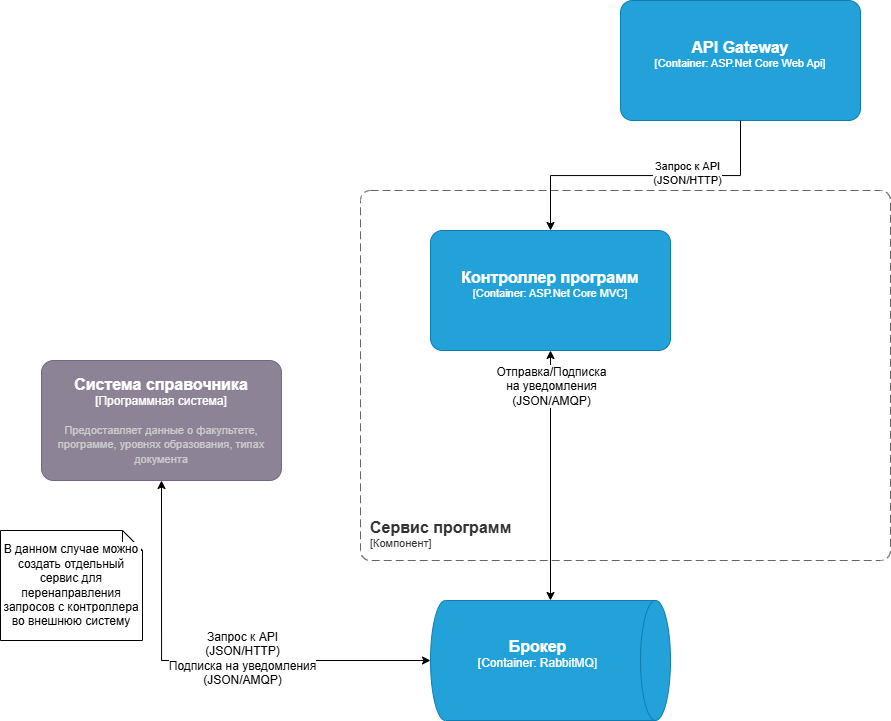

The diagram above was exported from draw.io. Its source (the exported page's mxGraphModel, read from the mxfile embedded in the PNG):
<mxGraphModel dx="1718" dy="972" grid="1" gridSize="10" guides="1" tooltips="1" connect="1" arrows="1" fold="1" page="1" pageScale="1" pageWidth="1654" pageHeight="2336" math="0" shadow="0">
  <root>
    <mxCell id="0" />
    <mxCell id="1" parent="0" />
    <object placeholders="1" c4Name="API Gateway" c4Type="Container" c4Technology="ASP.Net Core Web Api" c4Description="" label="&lt;font style=&quot;font-size: 16px&quot;&gt;&lt;b&gt;%c4Name%&lt;/b&gt;&lt;/font&gt;&lt;div&gt;[%c4Type%: %c4Technology%]&lt;/div&gt;&lt;br&gt;&lt;div&gt;&lt;font style=&quot;font-size: 11px&quot;&gt;&lt;font color=&quot;#E6E6E6&quot;&gt;%c4Description%&lt;/font&gt;&lt;/div&gt;" id="0BaRU6IuQRs0GU2pxAss-1">
      <mxCell style="rounded=1;whiteSpace=wrap;html=1;fontSize=11;labelBackgroundColor=none;fillColor=#23A2D9;fontColor=#ffffff;align=center;arcSize=10;strokeColor=#0E7DAD;metaEdit=1;resizable=0;points=[[0.25,0,0],[0.5,0,0],[0.75,0,0],[1,0.25,0],[1,0.5,0],[1,0.75,0],[0.75,1,0],[0.5,1,0],[0.25,1,0],[0,0.75,0],[0,0.5,0],[0,0.25,0]];" vertex="1" parent="1">
        <mxGeometry x="790" y="130" width="240" height="120" as="geometry" />
      </mxCell>
    </object>
    <object placeholders="1" c4Name="Сервис программ" c4Type="SystemScopeBoundary" c4Application="Компонент" label="&lt;font style=&quot;font-size: 16px&quot;&gt;&lt;b&gt;&lt;div style=&quot;text-align: left&quot;&gt;%c4Name%&lt;/div&gt;&lt;/b&gt;&lt;/font&gt;&lt;div style=&quot;text-align: left&quot;&gt;[%c4Application%]&lt;/div&gt;" id="0BaRU6IuQRs0GU2pxAss-2">
      <mxCell style="rounded=1;fontSize=11;whiteSpace=wrap;html=1;dashed=1;arcSize=20;fillColor=none;strokeColor=#666666;fontColor=#333333;labelBackgroundColor=none;align=left;verticalAlign=bottom;labelBorderColor=none;spacingTop=0;spacing=10;dashPattern=8 4;metaEdit=1;rotatable=0;perimeter=rectanglePerimeter;noLabel=0;labelPadding=0;allowArrows=0;connectable=0;expand=0;recursiveResize=0;editable=1;pointerEvents=0;absoluteArcSize=1;points=[[0.25,0,0],[0.5,0,0],[0.75,0,0],[1,0.25,0],[1,0.5,0],[1,0.75,0],[0.75,1,0],[0.5,1,0],[0.25,1,0],[0,0.75,0],[0,0.5,0],[0,0.25,0]];" vertex="1" parent="1">
        <mxGeometry x="530" y="320" width="530" height="370" as="geometry" />
      </mxCell>
    </object>
    <object placeholders="1" c4Name="Брокер" c4Type="Container" c4Technology="RabbitMQ" c4Description="" label="&lt;font style=&quot;font-size: 16px&quot;&gt;&lt;b&gt;%c4Name%&lt;/b&gt;&lt;/font&gt;&lt;div&gt;[%c4Type%:&amp;nbsp;%c4Technology%]&lt;/div&gt;&lt;br&gt;&lt;div&gt;&lt;font style=&quot;font-size: 11px&quot;&gt;&lt;font color=&quot;#E6E6E6&quot;&gt;%c4Description%&lt;/font&gt;&lt;/div&gt;" id="0BaRU6IuQRs0GU2pxAss-3">
      <mxCell style="shape=cylinder3;size=15;direction=south;whiteSpace=wrap;html=1;boundedLbl=1;rounded=0;labelBackgroundColor=none;fillColor=#23A2D9;fontSize=12;fontColor=#ffffff;align=center;strokeColor=#0E7DAD;metaEdit=1;points=[[0.5,0,0],[1,0.25,0],[1,0.5,0],[1,0.75,0],[0.5,1,0],[0,0.75,0],[0,0.5,0],[0,0.25,0]];resizable=0;" vertex="1" parent="1">
        <mxGeometry x="600" y="730" width="240" height="120" as="geometry" />
      </mxCell>
    </object>
    <object placeholders="1" c4Name="Контроллер программ" c4Type="Container" c4Technology="ASP.Net Core MVC" c4Description="" label="&lt;font style=&quot;font-size: 16px&quot;&gt;&lt;b&gt;%c4Name%&lt;/b&gt;&lt;/font&gt;&lt;div&gt;[%c4Type%: %c4Technology%]&lt;/div&gt;&lt;br&gt;&lt;div&gt;&lt;font style=&quot;font-size: 11px&quot;&gt;&lt;font color=&quot;#E6E6E6&quot;&gt;%c4Description%&lt;/font&gt;&lt;/div&gt;" id="0BaRU6IuQRs0GU2pxAss-4">
      <mxCell style="rounded=1;whiteSpace=wrap;html=1;fontSize=11;labelBackgroundColor=none;fillColor=#23A2D9;fontColor=#ffffff;align=center;arcSize=10;strokeColor=#0E7DAD;metaEdit=1;resizable=0;points=[[0.25,0,0],[0.5,0,0],[0.75,0,0],[1,0.25,0],[1,0.5,0],[1,0.75,0],[0.75,1,0],[0.5,1,0],[0.25,1,0],[0,0.75,0],[0,0.5,0],[0,0.25,0]];" vertex="1" parent="1">
        <mxGeometry x="600" y="360" width="240" height="120" as="geometry" />
      </mxCell>
    </object>
    <mxCell id="0BaRU6IuQRs0GU2pxAss-5" value="" style="endArrow=classic;startArrow=classic;html=1;rounded=0;strokeColor=default;align=center;verticalAlign=middle;arcSize=50;fontFamily=Helvetica;fontSize=12;fontColor=default;labelBackgroundColor=default;edgeStyle=orthogonalEdgeStyle;jumpStyle=arc;jumpSize=15;entryX=0.5;entryY=1;entryDx=0;entryDy=0;entryPerimeter=0;exitX=0;exitY=0.5;exitDx=0;exitDy=0;exitPerimeter=0;" edge="1" parent="1" source="0BaRU6IuQRs0GU2pxAss-3" target="0BaRU6IuQRs0GU2pxAss-4">
      <mxGeometry width="50" height="50" relative="1" as="geometry">
        <mxPoint x="720" y="640" as="sourcePoint" />
        <mxPoint x="805" y="480" as="targetPoint" />
      </mxGeometry>
    </mxCell>
    <mxCell id="0BaRU6IuQRs0GU2pxAss-6" value="Отправка/Подписка&lt;br&gt;на уведомления&lt;br&gt;(JSON/AMQP)" style="edgeLabel;html=1;align=center;verticalAlign=middle;resizable=0;points=[];fontFamily=Helvetica;fontSize=12;fontColor=default;labelBackgroundColor=default;" vertex="1" connectable="0" parent="0BaRU6IuQRs0GU2pxAss-5">
      <mxGeometry x="0.717" relative="1" as="geometry">
        <mxPoint as="offset" />
      </mxGeometry>
    </mxCell>
    <mxCell id="0BaRU6IuQRs0GU2pxAss-7" value="" style="endArrow=classic;startArrow=classic;html=1;rounded=0;strokeColor=default;align=center;verticalAlign=middle;arcSize=50;fontFamily=Helvetica;fontSize=12;fontColor=default;labelBackgroundColor=default;edgeStyle=orthogonalEdgeStyle;jumpStyle=arc;jumpSize=15;exitX=0.5;exitY=1;exitDx=0;exitDy=0;exitPerimeter=0;entryX=0.5;entryY=1;entryDx=0;entryDy=0;entryPerimeter=0;" edge="1" parent="1" source="0BaRU6IuQRs0GU2pxAss-10" target="0BaRU6IuQRs0GU2pxAss-3">
      <mxGeometry width="50" height="50" relative="1" as="geometry">
        <mxPoint x="-30" y="640" as="sourcePoint" />
        <mxPoint x="507" y="720" as="targetPoint" />
      </mxGeometry>
    </mxCell>
    <mxCell id="0BaRU6IuQRs0GU2pxAss-8" value="&lt;span&gt;Запрос к API&lt;br&gt;(JSON/HTTP)&lt;br&gt;&lt;/span&gt;&lt;div&gt;&lt;span&gt;Подписка на уведомления&lt;br&gt;&lt;/span&gt;&lt;div&gt;&lt;span&gt;(JSON/AMQP)&lt;/span&gt;&lt;/div&gt;&lt;/div&gt;" style="edgeLabel;html=1;align=center;verticalAlign=middle;resizable=0;points=[];fontFamily=Helvetica;fontSize=12;fontColor=default;labelBackgroundColor=default;" vertex="1" connectable="0" parent="0BaRU6IuQRs0GU2pxAss-7">
      <mxGeometry x="0.1607" y="3" relative="1" as="geometry">
        <mxPoint as="offset" />
      </mxGeometry>
    </mxCell>
    <mxCell id="0BaRU6IuQRs0GU2pxAss-9" value="В данном случае можно создать отдельный сервис для перенаправления запросов с контроллера во внешнюю систему" style="shape=note;size=20;whiteSpace=wrap;html=1;fontFamily=Helvetica;fontSize=12;fontColor=default;labelBackgroundColor=default;" vertex="1" parent="1">
      <mxGeometry x="170" y="660" width="142" height="110" as="geometry" />
    </mxCell>
    <object placeholders="1" c4Name="Система справочника" c4Type="Программная система" c4Description="Предоставляет данные о факультете, программе, уровнях образования, типах документа" label="&lt;font style=&quot;font-size: 16px&quot;&gt;&lt;b&gt;%c4Name%&lt;/b&gt;&lt;/font&gt;&lt;div&gt;[%c4Type%]&lt;/div&gt;&lt;br&gt;&lt;div&gt;&lt;font style=&quot;font-size: 11px&quot;&gt;&lt;font color=&quot;#cccccc&quot;&gt;%c4Description%&lt;/font&gt;&lt;/div&gt;" id="0BaRU6IuQRs0GU2pxAss-10">
      <mxCell style="rounded=1;whiteSpace=wrap;html=1;labelBackgroundColor=none;fillColor=#8C8496;fontColor=#ffffff;align=center;arcSize=10;strokeColor=#736782;metaEdit=1;resizable=0;points=[[0.25,0,0],[0.5,0,0],[0.75,0,0],[1,0.25,0],[1,0.5,0],[1,0.75,0],[0.75,1,0],[0.5,1,0],[0.25,1,0],[0,0.75,0],[0,0.5,0],[0,0.25,0]];" vertex="1" parent="1">
        <mxGeometry x="211" y="490" width="240" height="120" as="geometry" />
      </mxCell>
    </object>
    <mxCell id="0BaRU6IuQRs0GU2pxAss-11" style="edgeStyle=orthogonalEdgeStyle;rounded=0;orthogonalLoop=1;jettySize=auto;html=1;exitX=0.5;exitY=1;exitDx=0;exitDy=0;exitPerimeter=0;entryX=0.5;entryY=0;entryDx=0;entryDy=0;entryPerimeter=0;" edge="1" parent="1" source="0BaRU6IuQRs0GU2pxAss-1" target="0BaRU6IuQRs0GU2pxAss-4">
      <mxGeometry relative="1" as="geometry" />
    </mxCell>
    <mxCell id="0BaRU6IuQRs0GU2pxAss-12" value="Запрос к API&lt;div&gt;(JSON/HTTP)&lt;/div&gt;" style="edgeLabel;html=1;align=center;verticalAlign=middle;resizable=0;points=[];" vertex="1" connectable="0" parent="0BaRU6IuQRs0GU2pxAss-11">
      <mxGeometry x="-0.2769" y="-3" relative="1" as="geometry">
        <mxPoint as="offset" />
      </mxGeometry>
    </mxCell>
  </root>
</mxGraphModel>